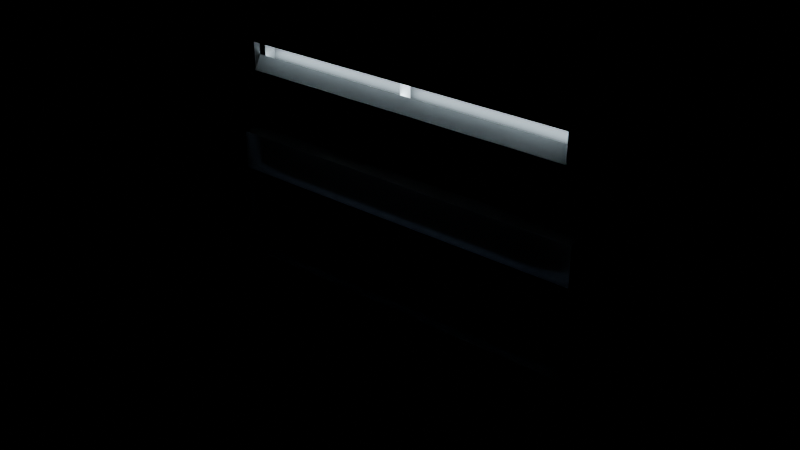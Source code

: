 # Source: corridor_wall_basic.blend  (saved by Blender 4.2.66; exported with 4.5.12 LTS)
import bpy
from mathutils import Matrix  # noqa: F401  (used for matrix-valued properties, if any)

bpy.ops.wm.read_factory_settings(use_empty=True)
scene = bpy.context.scene
scene.name = 'Scene'

# ---- collections
col_wall_basic = bpy.data.collections.new('wall_basic'); scene.collection.children.link(col_wall_basic)

# ---- materials (node trees are filled in below, after node groups)
mat_white_plastic = bpy.data.materials.new('white_plastic')
mat_light = bpy.data.materials.new('light')
mat_metal = bpy.data.materials.new('metal')
mat_concrete = bpy.data.materials.new('concrete')
mat_cushion = bpy.data.materials.new('cushion')

# ---- material node trees
mat_white_plastic.use_nodes = True; mat_white_plastic.node_tree.nodes.clear()
_N = mat_white_plastic.node_tree.nodes; _L = mat_white_plastic.node_tree.links
n0 = _N.new('ShaderNodeBsdfPrincipled'); n0.name = 'Principled BSDF'; n0.location = (10, 300)
n0.inputs[2].default_value = 0.8
n1 = _N.new('ShaderNodeOutputMaterial'); n1.name = 'Material Output'; n1.location = (300, 300)
_L.new(n0.outputs[0], n1.inputs[0])
n1.is_active_output = True
mat_light.use_nodes = True; mat_light.node_tree.nodes.clear()
_N = mat_light.node_tree.nodes; _L = mat_light.node_tree.links
n0 = _N.new('ShaderNodeBsdfPrincipled'); n0.name = 'Principled BSDF'; n0.location = (10, 300)
n0.inputs[0].default_value = (0.0, 0.0, 0.0, 1.0)
n0.inputs[27].default_value = (0.7237, 0.9022, 1.0, 1.0)
n0.inputs[28].default_value = 15.0
n1 = _N.new('ShaderNodeOutputMaterial'); n1.name = 'Material Output'; n1.location = (300, 300)
_L.new(n0.outputs[0], n1.inputs[0])
n1.is_active_output = True
mat_metal.use_nodes = True; mat_metal.node_tree.nodes.clear()
_N = mat_metal.node_tree.nodes; _L = mat_metal.node_tree.links
n0 = _N.new('ShaderNodeBsdfPrincipled'); n0.name = 'Principled BSDF'; n0.location = (10, 300)
n0.inputs[0].default_value = (0.1, 0.1, 0.1, 1.0)
n0.inputs[1].default_value = 1.0
n0.inputs[20].default_value = 0.5
n1 = _N.new('ShaderNodeOutputMaterial'); n1.name = 'Material Output'; n1.location = (300, 300)
_L.new(n0.outputs[0], n1.inputs[0])
n1.is_active_output = True
mat_concrete.use_nodes = True; mat_concrete.node_tree.nodes.clear()
_N = mat_concrete.node_tree.nodes; _L = mat_concrete.node_tree.links
n0 = _N.new('ShaderNodeBsdfPrincipled'); n0.name = 'Principled BSDF'; n0.location = (10, 300)
n0.inputs[0].default_value = (0.03638, 0.03638, 0.03638, 1.0)
n0.inputs[2].default_value = 1.0
n1 = _N.new('ShaderNodeOutputMaterial'); n1.name = 'Material Output'; n1.location = (300, 300)
_L.new(n0.outputs[0], n1.inputs[0])
n1.is_active_output = True
mat_cushion.use_nodes = True; mat_cushion.node_tree.nodes.clear()
_N = mat_cushion.node_tree.nodes; _L = mat_cushion.node_tree.links
n0 = _N.new('ShaderNodeBsdfPrincipled'); n0.name = 'Principled BSDF'; n0.location = (10, 300)
n0.inputs[0].default_value = (0.0, 0.0, 0.0, 1.0)
n0.inputs[2].default_value = 0.1744
n0.inputs[3].default_value = 1.3
n0.inputs[13].default_value = 1.0
n0.inputs[14].default_value = (0.5733, 0.7094, 1.0, 1.0)
n0.inputs[24].default_value = 0.4769
n0.inputs[25].default_value = 0.4897
n1 = _N.new('ShaderNodeOutputMaterial'); n1.name = 'Material Output'; n1.location = (300, 300)
_L.new(n0.outputs[0], n1.inputs[0])
n1.is_active_output = True

# ---- world
world_world = bpy.data.worlds.new('World'); scene.world = world_world
world_world.use_nodes = True; world_world.node_tree.nodes.clear()
_N = world_world.node_tree.nodes; _L = world_world.node_tree.links
n0 = _N.new('ShaderNodeOutputWorld'); n0.name = 'World Output'; n0.location = (300, 300)
n1 = _N.new('ShaderNodeBackground'); n1.name = 'Background'; n1.location = (10, 300)
n1.inputs[0].default_value = (0.0, 0.0, 0.0, 1.0)
_L.new(n1.outputs[0], n0.inputs[0])
n0.is_active_output = True
world_world.color = (0.05088, 0.05088, 0.05088)
world_world.sun_shadow_jitter_overblur = 0.0

# ---- meshes
me_plane_016 = bpy.data.meshes.new('Plane.016')
me_plane_016.from_pydata([(2.0, -2.0, 2.0), (2.0, -2.0, 1.4), (2.0, -2.0, 5.96e-08), (2.0, -2.0, 1.0), (1.192e-07, -2.0, 5.96e-08), (1.788e-07, -2.04, 1.06), (1.788e-07, -2.04, 1.34), (2.0, -2.0, 0.34), (1.4, -2.0, 0.34), (1.4, -2.0, 2.0), (1.4, -2.0, 1.4), (1.34, -2.04, 1.34), (1.34, -2.04, 1.06), (1.4, -2.0, 5.96e-08), (1.4, -2.0, 1.0), (1.34, -2.04, 0.94), (1.34, -2.04, 0.4), (1.192e-07, -2.0, 0.34), (1.192e-07, -2.0, 1.4), (1.192e-07, -2.0, 1.0), (1.788e-07, -2.04, 0.94), (1.788e-07, -2.04, 0.4), (2.0, -2.0, 1.6), (1.4, -2.0, 1.6), (1.192e-07, -2.0, 1.6), (0.0, -2.0, 2.0), (1.7, -2.0, 2.0), (1.6, -2.0, 1.4), (1.6, -2.0, 1.0), (1.6, -2.0, 5.96e-08), (1.6, -2.0, 0.34), (1.6, -2.0, 1.6), (2.0, -1.95, 5.96e-08), (2.0, -1.95, 0.34), (1.7, -1.95, 2.0), (2.0, -1.95, 2.0), (2.0, -1.95, 1.0), (2.0, -1.95, 1.4), (2.0, -1.95, 1.6), (1.7, -1.95, 1.4), (1.7, -1.95, 1.0), (1.7, -1.95, 5.96e-08), (1.7, -1.95, 0.34), (1.7, -1.95, 1.6), (2.0, -2.0, 1.8), (1.4, -2.0, 1.8), (5.96e-08, -2.0, 1.8), (1.6, -2.0, 1.8), (2.0, -1.95, 1.9), (1.7, -1.95, 1.9), (1.4, -1.95, 1.9), (1.4, -1.95, 2.0), (0.0, -1.95, 2.0), (5.96e-08, -1.95, 1.9), (0.0, -1.85, 2.0), (5.96e-08, -1.85, 1.85), (5.96e-08, -1.9, 1.85), (0.0, -1.9, 2.0), (1.24, -2.04, 1.34), (1.24, -2.0, 1.6), (1.24, -2.0, 1.4), (1.24, -2.0, 2.0), (1.24, -2.0, 1.8), (1.24, -1.95, 2.0), (1.24, -1.95, 1.9), (1.2, -1.85, 2.0), (1.2, -1.85, 1.85), (1.24, -1.9, 2.0), (1.24, -1.9, 1.85)], [], [(44, 22, 38, 48), (10, 14, 12, 11), (27, 28, 14, 10), (30, 29, 13, 8), (12, 14, 19, 5), (14, 8, 16, 15), (7, 2, 32, 33), (14, 15, 20, 19), (58, 60, 10, 11), (16, 8, 17, 21), (17, 8, 13, 4), (10, 23, 31, 27), (59, 60, 18, 24), (1, 3, 36, 37), (30, 28, 40, 42), (14, 28, 30, 8), (40, 36, 33, 42), (49, 34, 35, 48), (39, 43, 38, 37), (33, 32, 41, 42), (37, 36, 40, 39), (26, 0, 35, 34), (29, 30, 42, 41), (28, 27, 39, 40), (3, 7, 33, 36), (27, 31, 43, 39), (22, 1, 37, 38), (2, 29, 41, 32), (43, 49, 48, 38), (23, 45, 47, 31), (62, 46, 53, 64), (31, 47, 49, 43), (0, 44, 48, 35), (59, 24, 46, 62), (50, 51, 34, 49), (9, 26, 34, 51), (47, 45, 50, 49), (61, 9, 51, 63), (68, 56, 55, 66), (56, 57, 54, 55), (53, 52, 57, 56), (66, 55, 54, 65), (67, 68, 66, 65), (64, 53, 56, 68), (52, 63, 67, 57), (51, 50, 64, 63), (57, 67, 65, 54), (64, 68, 67, 63), (23, 59, 62, 45), (45, 62, 64, 50), (25, 61, 63, 52), (23, 10, 60, 59), (6, 18, 60, 58)])
me_plane_016.polygons.foreach_set('material_index', [0, 0, 0, 0, 0, 0, 0, 0, 0, 0, 0, 0, 0, 0, 3, 0, 3, 0, 3, 3, 3, 0, 3, 3, 0, 3, 0, 0, 3, 0, 0, 3, 0, 0, 0, 0, 0, 0, 2, 0, 0, 2, 2, 1, 0, 0, 0, 0, 0, 0, 0, 0, 0])
_uv = me_plane_016.uv_layers.new(name='UVMap')
_uv.uv.foreach_set('vector', [0.0, 0.0, 0.0, 0.0, 0.0, 0.0, 0.0, 0.0, 0.0, 0.0, 0.0, 0.0, 0.0, 0.0, 0.0, 0.0, 0.0, 0.0, 0.0, 0.0, 0.0, 0.0, 0.0, 0.0, 0.0, 0.0, 0.0, 0.0, 0.0, 0.0, 0.0, 0.0, 0.0, 0.0, 0.0, 0.0, 0.0, 0.0, 0.0, 0.0, 0.0, 0.0, 0.0, 0.0, 0.0, 0.0, 0.0, 0.0, 0.0, 0.0, 0.0, 0.0, 0.0, 0.0, 0.0, 0.0, 0.0, 0.0, 0.0, 0.0, 0.0, 0.0, 0.0, 0.0, 0.0, 0.0, 0.0, 0.0, 0.0, 0.0, 0.0, 0.0, 0.0, 0.0, 0.0, 0.0, 0.0, 0.0, 0.0, 0.0, 0.0, 0.0, 0.0, 0.0, 0.0, 0.0, 0.0, 0.0, 0.0, 0.0, 0.0, 0.0, 0.0, 0.0, 0.0, 0.0, 0.0, 0.0, 0.0, 0.0, 0.0, 0.0, 0.0, 0.0, 0.0, 0.0, 0.0, 0.0, 0.0, 0.0, 0.0, 0.0, 0.0, 0.0, 0.0, 0.0, 0.0, 0.0, 0.0, 0.0, 0.0, 0.0, 0.0, 0.0, 0.0, 0.0, 0.0, 0.0, 0.0, 0.0, 0.0, 0.0, 0.0, 0.0, 0.0, 0.0, 0.0, 0.0, 0.0, 0.0, 0.0, 0.0, 0.0, 0.0, 0.0, 0.0, 0.0, 0.0, 0.0, 0.0, 0.0, 0.0, 0.0, 0.0, 0.0, 0.0, 0.0, 0.0, 0.0, 0.0, 0.0, 0.0, 0.0, 0.0, 0.0, 0.0, 0.0, 0.0, 0.0, 0.0, 0.0, 0.0, 0.0, 0.0, 0.0, 0.0, 0.0, 0.0, 0.0, 0.0, 0.0, 0.0, 0.0, 0.0, 0.0, 0.0, 0.0, 0.0, 0.0, 0.0, 0.0, 0.0, 0.0, 0.0, 0.0, 0.0, 0.0, 0.0, 0.0, 0.0, 0.0, 0.0, 0.0, 0.0, 0.0, 0.0, 0.0, 0.0, 0.0, 0.0, 0.0, 0.0, 0.0, 0.0, 0.0, 0.0, 0.0, 0.0, 0.0, 0.0, 0.0, 0.0, 0.0, 0.0, 0.0, 0.0, 0.0, 0.0, 0.0, 0.0, 0.0, 0.0, 0.0, 0.0, 0.0, 0.0, 0.0, 0.0, 0.0, 0.0, 0.0, 0.0, 0.0, 0.0, 0.0, 0.0, 0.0, 0.0, 0.0, 0.0, 0.0, 0.0, 0.0, 0.0, 0.0, 0.0, 0.0, 0.0, 0.0, 0.0, 0.0, 0.0, 0.0, 0.0, 0.0, 0.0, 0.0, 0.0, 0.0, 0.0, 0.0, 0.0, 0.0, 0.0, 0.0, 0.0, 0.0, 0.0, 0.0, 0.0, 0.0, 0.0, 0.0, 0.0, 0.0, 0.0, 0.0, 0.0, 0.0, 0.0, 0.0, 0.0, 0.0, 0.0, 0.0, 0.0, 0.0, 0.0, 0.0, 0.0, 0.0, 0.0, 0.0, 0.0, 0.0, 0.0, 0.0, 0.0, 0.0, 0.0, 0.0, 0.0, 0.0, 0.0, 0.0, 0.0, 0.0, 0.0, 0.0, 0.0, 0.0, 0.0, 0.0, 0.0, 0.0, 0.0, 0.0, 0.0, 0.0, 0.0, 0.0, 0.0, 0.0, 0.0, 0.0, 0.0, 0.0, 0.0, 0.0, 0.0, 0.0, 0.0, 0.0, 0.0, 0.0, 0.0, 0.0, 0.0, 0.0, 0.0, 0.0, 0.0, 0.0, 0.0, 0.0, 0.0, 0.0, 0.0, 0.0, 0.0, 0.0, 0.0, 0.0, 0.0, 0.0, 0.0, 0.0, 0.0, 0.0, 0.0, 0.0, 0.0, 0.0, 0.0, 0.0, 0.0, 0.0, 0.0, 0.0, 0.0, 0.0, 0.0, 0.0, 0.0, 0.0, 0.0, 0.0, 0.0, 0.0, 0.0, 0.0, 0.0, 0.0, 0.0, 0.0, 0.0, 0.0, 0.0, 0.0, 0.0, 0.0, 0.0, 0.0, 0.0, 0.0, 0.0, 0.0, 0.0, 0.0, 0.0, 0.0, 0.0, 0.0, 0.0, 0.0, 0.0, 0.0, 0.0, 0.0, 0.0, 0.0, 0.0, 0.0, 0.0])
me_plane_016.materials.append(mat_white_plastic)
me_plane_016.materials.append(mat_light)
me_plane_016.materials.append(mat_metal)
me_plane_016.materials.append(mat_concrete)
me_plane_016.update()
me_plane_017 = bpy.data.meshes.new('Plane.017')
me_plane_017.from_pydata([(1.2, -2.015, 1.0), (1.2, -2.015, 1.4), (1.4, -2.027, 1.3), (1.4, -2.028, 1.2), (1.4, -2.027, 1.1), (1.2, -1.98, 1.1), (1.2, -1.969, 1.2), (1.2, -1.98, 1.3), (1.3, -1.994, 1.3), (1.3, -1.993, 1.2), (1.3, -1.994, 1.1), (1.4, -2.027, 1.0), (1.3, -2.02, 1.0), (1.3, -2.02, 1.4), (1.4, -2.027, 1.4), (1.2, -1.997, 0.46), (1.4, -2.035, 0.46), (1.3, -2.004, 0.46), (1.3, -2.03, 0.36), (1.4, -2.034, 0.36), (1.2, -2.026, 0.36), (1.4, -2.034, 0.96), (1.3, -2.03, 0.96), (1.3, -2.002, 0.56), (1.4, -2.036, 0.56), (1.3, -2.001, 0.66), (1.3, -2.002, 0.76), (1.3, -2.004, 0.86), (1.2, -1.997, 0.86), (1.2, -1.993, 0.76), (1.2, -1.99, 0.66), (1.4, -2.036, 0.66), (1.4, -2.036, 0.76), (1.4, -2.035, 0.86), (1.2, -2.026, 0.96), (1.2, -1.993, 0.56), (0.8, -2.013, 1.0), (0.8, -2.013, 1.4), (1.0, -1.965, 1.3), (1.0, -1.945, 1.2), (1.0, -1.965, 1.1), (1.1, -1.965, 1.3), (1.1, -1.946, 1.2), (1.1, -1.965, 1.1), (0.8, -1.965, 1.1), (0.8, -1.945, 1.2), (0.8, -1.965, 1.3), (0.9, -1.965, 1.3), (0.9, -1.945, 1.2), (0.9, -1.965, 1.1), (1.1, -2.013, 1.0), (1.0, -2.013, 1.0), (0.9, -2.013, 1.0), (0.9, -2.013, 1.4), (1.0, -2.013, 1.4), (1.1, -2.013, 1.4), (0.8, -1.988, 0.46), (1.1, -1.99, 0.46), (1.0, -1.988, 0.46), (0.9, -1.988, 0.46), (0.9, -2.025, 0.36), (1.0, -2.025, 0.36), (1.1, -2.025, 0.36), (0.8, -2.025, 0.36), (1.1, -2.025, 0.96), (1.0, -2.025, 0.96), (0.9, -2.025, 0.96), (0.9, -1.965, 0.56), (1.0, -1.965, 0.56), (1.1, -1.978, 0.56), (0.9, -1.945, 0.66), (0.9, -1.965, 0.76), (0.9, -1.988, 0.86), (0.8, -1.988, 0.86), (0.8, -1.965, 0.76), (0.8, -1.945, 0.66), (1.1, -1.966, 0.66), (1.1, -1.978, 0.76), (1.1, -1.99, 0.86), (1.0, -1.946, 0.66), (1.0, -1.965, 0.76), (1.0, -1.988, 0.86), (0.8, -2.025, 0.96), (0.8, -1.965, 0.56), (0.4, -2.013, 1.0), (0.4, -2.013, 1.4), (0.6, -1.965, 1.3), (0.6, -1.945, 1.2), (0.6, -1.965, 1.1), (0.7, -1.965, 1.3), (0.7, -1.945, 1.2), (0.7, -1.965, 1.1), (0.4, -1.965, 1.1), (0.4, -1.945, 1.2), (0.4, -1.965, 1.3), (0.5, -1.965, 1.3), (0.5, -1.945, 1.2), (0.5, -1.965, 1.1), (0.7, -2.013, 1.0), (0.6, -2.013, 1.0), (0.5, -2.013, 1.0), (0.5, -2.013, 1.4), (0.6, -2.013, 1.4), (0.7, -2.013, 1.4), (0.4, -1.988, 0.46), (0.7, -1.988, 0.46), (0.6, -1.988, 0.46), (0.5, -1.988, 0.46), (0.5, -2.025, 0.36), (0.6, -2.025, 0.36), (0.7, -2.025, 0.36), (0.4, -2.025, 0.36), (0.7, -2.025, 0.96), (0.6, -2.025, 0.96), (0.5, -2.025, 0.96), (0.5, -1.965, 0.56), (0.6, -1.965, 0.56), (0.7, -1.965, 0.56), (0.5, -1.945, 0.66), (0.5, -1.965, 0.76), (0.5, -1.988, 0.86), (0.4, -1.988, 0.86), (0.4, -1.965, 0.76), (0.4, -1.945, 0.66), (0.7, -1.945, 0.66), (0.7, -1.965, 0.76), (0.7, -1.988, 0.86), (0.6, -1.945, 0.66), (0.6, -1.965, 0.76), (0.6, -1.988, 0.86), (0.4, -2.025, 0.96), (0.4, -1.965, 0.56), (-1.788e-07, -2.013, 1.0), (-1.788e-07, -2.013, 1.4), (0.2, -1.965, 1.3), (0.2, -1.945, 1.2), (0.2, -1.965, 1.1), (0.3, -1.965, 1.3), (0.3, -1.945, 1.2), (0.3, -1.965, 1.1), (-1.788e-07, -1.965, 1.1), (-1.788e-07, -1.945, 1.2), (-1.788e-07, -1.965, 1.3), (0.1, -1.965, 1.3), (0.1, -1.945, 1.2), (0.1, -1.965, 1.1), (0.3, -2.013, 1.0), (0.2, -2.013, 1.0), (0.1, -2.013, 1.0), (0.1, -2.013, 1.4), (0.2, -2.013, 1.4), (0.3, -2.013, 1.4), (-1.788e-07, -1.988, 0.46), (0.3, -1.988, 0.46), (0.2, -1.988, 0.46), (0.1, -1.988, 0.46), (0.1, -2.025, 0.36), (0.2, -2.025, 0.36), (0.3, -2.025, 0.36), (-1.788e-07, -2.025, 0.36), (0.3, -2.025, 0.96), (0.2, -2.025, 0.96), (0.1, -2.025, 0.96), (0.1, -1.965, 0.56), (0.2, -1.965, 0.56), (0.3, -1.965, 0.56), (0.1, -1.945, 0.66), (0.1, -1.965, 0.76), (0.1, -1.988, 0.86), (-1.788e-07, -1.988, 0.86), (-1.788e-07, -1.965, 0.76), (-1.788e-07, -1.945, 0.66), (0.3, -1.945, 0.66), (0.3, -1.965, 0.76), (0.3, -1.988, 0.86), (0.2, -1.945, 0.66), (0.2, -1.965, 0.76), (0.2, -1.988, 0.86), (-1.788e-07, -2.025, 0.96), (-1.788e-07, -1.965, 0.56)], [], [(8, 2, 3, 9), (9, 3, 4, 10), (1, 13, 8, 7), (7, 8, 9, 6), (6, 9, 10, 5), (27, 33, 32, 26), (26, 32, 31, 25), (34, 22, 27, 28), (28, 27, 26, 29), (29, 26, 25, 30), (30, 25, 23, 35), (25, 31, 24, 23), (22, 21, 33, 27), (35, 23, 17, 15), (23, 24, 16, 17), (15, 17, 18, 20), (17, 16, 19, 18), (5, 10, 12, 0), (10, 4, 11, 12), (13, 14, 2, 8), (47, 38, 39, 48), (48, 39, 40, 49), (37, 53, 47, 46), (46, 47, 48, 45), (45, 48, 49, 44), (55, 1, 7, 41), (41, 7, 6, 42), (42, 6, 5, 43), (72, 81, 80, 71), (71, 80, 79, 70), (82, 66, 72, 73), (73, 72, 71, 74), (74, 71, 70, 75), (64, 34, 28, 78), (78, 28, 29, 77), (77, 29, 30, 76), (76, 30, 35, 69), (75, 70, 67, 83), (70, 79, 68, 67), (79, 76, 69, 68), (65, 64, 78, 81), (81, 78, 77, 80), (80, 77, 76, 79), (66, 65, 81, 72), (69, 35, 15, 57), (83, 67, 59, 56), (67, 68, 58, 59), (68, 69, 57, 58), (57, 15, 20, 62), (56, 59, 60, 63), (59, 58, 61, 60), (58, 57, 62, 61), (43, 5, 0, 50), (44, 49, 52, 36), (49, 40, 51, 52), (40, 43, 50, 51), (54, 55, 41, 38), (38, 41, 42, 39), (39, 42, 43, 40), (53, 54, 38, 47), (95, 86, 87, 96), (96, 87, 88, 97), (85, 101, 95, 94), (94, 95, 96, 93), (93, 96, 97, 92), (103, 37, 46, 89), (89, 46, 45, 90), (90, 45, 44, 91), (120, 129, 128, 119), (119, 128, 127, 118), (130, 114, 120, 121), (121, 120, 119, 122), (122, 119, 118, 123), (112, 82, 73, 126), (126, 73, 74, 125), (125, 74, 75, 124), (124, 75, 83, 117), (123, 118, 115, 131), (118, 127, 116, 115), (127, 124, 117, 116), (113, 112, 126, 129), (129, 126, 125, 128), (128, 125, 124, 127), (114, 113, 129, 120), (117, 83, 56, 105), (131, 115, 107, 104), (115, 116, 106, 107), (116, 117, 105, 106), (105, 56, 63, 110), (104, 107, 108, 111), (107, 106, 109, 108), (106, 105, 110, 109), (91, 44, 36, 98), (92, 97, 100, 84), (97, 88, 99, 100), (88, 91, 98, 99), (102, 103, 89, 86), (86, 89, 90, 87), (87, 90, 91, 88), (101, 102, 86, 95), (143, 134, 135, 144), (144, 135, 136, 145), (133, 149, 143, 142), (142, 143, 144, 141), (141, 144, 145, 140), (151, 85, 94, 137), (137, 94, 93, 138), (138, 93, 92, 139), (168, 177, 176, 167), (167, 176, 175, 166), (178, 162, 168, 169), (169, 168, 167, 170), (170, 167, 166, 171), (160, 130, 121, 174), (174, 121, 122, 173), (173, 122, 123, 172), (172, 123, 131, 165), (171, 166, 163, 179), (166, 175, 164, 163), (175, 172, 165, 164), (161, 160, 174, 177), (177, 174, 173, 176), (176, 173, 172, 175), (162, 161, 177, 168), (165, 131, 104, 153), (179, 163, 155, 152), (163, 164, 154, 155), (164, 165, 153, 154), (153, 104, 111, 158), (152, 155, 156, 159), (155, 154, 157, 156), (154, 153, 158, 157), (139, 92, 84, 146), (140, 145, 148, 132), (145, 136, 147, 148), (136, 139, 146, 147), (150, 151, 137, 134), (134, 137, 138, 135), (135, 138, 139, 136), (149, 150, 134, 143)])
me_plane_017.polygons.foreach_set('use_smooth', [True] * 140)
_uv = me_plane_017.uv_layers.new(name='UVMap')
_uv.uv.foreach_set('vector', [0.0, 0.0, 0.0, 0.0, 0.0, 0.0, 0.0, 0.0, 0.0, 0.0, 0.0, 0.0, 0.0, 0.0, 0.0, 0.0, 0.0, 0.0, 0.0, 0.0, 0.0, 0.0, 0.0, 0.0, 0.0, 0.0, 0.0, 0.0, 0.0, 0.0, 0.0, 0.0, 0.0, 0.0, 0.0, 0.0, 0.0, 0.0, 0.0, 0.0, 0.0, 0.0, 0.0, 0.0, 0.0, 0.0, 0.0, 0.0, 0.0, 0.0, 0.0, 0.0, 0.0, 0.0, 0.0, 0.0, 0.0, 0.0, 0.0, 0.0, 0.0, 0.0, 0.0, 0.0, 0.0, 0.0, 0.0, 0.0, 0.0, 0.0, 0.0, 0.0, 0.0, 0.0, 0.0, 0.0, 0.0, 0.0, 0.0, 0.0, 0.0, 0.0, 0.0, 0.0, 0.0, 0.0, 0.0, 0.0, 0.0, 0.0, 0.0, 0.0, 0.0, 0.0, 0.0, 0.0, 0.0, 0.0, 0.0, 0.0, 0.0, 0.0, 0.0, 0.0, 0.0, 0.0, 0.0, 0.0, 0.0, 0.0, 0.0, 0.0, 0.0, 0.0, 0.0, 0.0, 0.0, 0.0, 0.0, 0.0, 0.0, 0.0, 0.0, 0.0, 0.0, 0.0, 0.0, 0.0, 0.0, 0.0, 0.0, 0.0, 0.0, 0.0, 0.0, 0.0, 0.0, 0.0, 0.0, 0.0, 0.0, 0.0, 0.0, 0.0, 0.0, 0.0, 0.0, 0.0, 0.0, 0.0, 0.0, 0.0, 0.0, 0.0, 0.0, 0.0, 0.0, 0.0, 0.0, 0.0, 0.0, 0.0, 0.0, 0.0, 0.0, 0.0, 0.0, 0.0, 0.0, 0.0, 0.0, 0.0, 0.0, 0.0, 0.0, 0.0, 0.0, 0.0, 0.0, 0.0, 0.0, 0.0, 0.0, 0.0, 0.0, 0.0, 0.0, 0.0, 0.0, 0.0, 0.0, 0.0, 0.0, 0.0, 0.0, 0.0, 0.0, 0.0, 0.0, 0.0, 0.0, 0.0, 0.0, 0.0, 0.0, 0.0, 0.0, 0.0, 0.0, 0.0, 0.0, 0.0, 0.0, 0.0, 0.0, 0.0, 0.0, 0.0, 0.0, 0.0, 0.0, 0.0, 0.0, 0.0, 0.0, 0.0, 0.0, 0.0, 0.0, 0.0, 0.0, 0.0, 0.0, 0.0, 0.0, 0.0, 0.0, 0.0, 0.0, 0.0, 0.0, 0.0, 0.0, 0.0, 0.0, 0.0, 0.0, 0.0, 0.0, 0.0, 0.0, 0.0, 0.0, 0.0, 0.0, 0.0, 0.0, 0.0, 0.0, 0.0, 0.0, 0.0, 0.0, 0.0, 0.0, 0.0, 0.0, 0.0, 0.0, 0.0, 0.0, 0.0, 0.0, 0.0, 0.0, 0.0, 0.0, 0.0, 0.0, 0.0, 0.0, 0.0, 0.0, 0.0, 0.0, 0.0, 0.0, 0.0, 0.0, 0.0, 0.0, 0.0, 0.0, 0.0, 0.0, 0.0, 0.0, 0.0, 0.0, 0.0, 0.0, 0.0, 0.0, 0.0, 0.0, 0.0, 0.0, 0.0, 0.0, 0.0, 0.0, 0.0, 0.0, 0.0, 0.0, 0.0, 0.0, 0.0, 0.0, 0.0, 0.0, 0.0, 0.0, 0.0, 0.0, 0.0, 0.0, 0.0, 0.0, 0.0, 0.0, 0.0, 0.0, 0.0, 0.0, 0.0, 0.0, 0.0, 0.0, 0.0, 0.0, 0.0, 0.0, 0.0, 0.0, 0.0, 0.0, 0.0, 0.0, 0.0, 0.0, 0.0, 0.0, 0.0, 0.0, 0.0, 0.0, 0.0, 0.0, 0.0, 0.0, 0.0, 0.0, 0.0, 0.0, 0.0, 0.0, 0.0, 0.0, 0.0, 0.0, 0.0, 0.0, 0.0, 0.0, 0.0, 0.0, 0.0, 0.0, 0.0, 0.0, 0.0, 0.0, 0.0, 0.0, 0.0, 0.0, 0.0, 0.0, 0.0, 0.0, 0.0, 0.0, 0.0, 0.0, 0.0, 0.0, 0.0, 0.0, 0.0, 0.0, 0.0, 0.0, 0.0, 0.0, 0.0, 0.0, 0.0, 0.0, 0.0, 0.0, 0.0, 0.0, 0.0, 0.0, 0.0, 0.0, 0.0, 0.0, 0.0, 0.0, 0.0, 0.0, 0.0, 0.0, 0.0, 0.0, 0.0, 0.0, 0.0, 0.0, 0.0, 0.0, 0.0, 0.0, 0.0, 0.0, 0.0, 0.0, 0.0, 0.0, 0.0, 0.0, 0.0, 0.0, 0.0, 0.0, 0.0, 0.0, 0.0, 0.0, 0.0, 0.0, 0.0, 0.0, 0.0, 0.0, 0.0, 0.0, 0.0, 0.0, 0.0, 0.0, 0.0, 0.0, 0.0, 0.0, 0.0, 0.0, 0.0, 0.0, 0.0, 0.0, 0.0, 0.0, 0.0, 0.0, 0.0, 0.0, 0.0, 0.0, 0.0, 0.0, 0.0, 0.0, 0.0, 0.0, 0.0, 0.0, 0.0, 0.0, 0.0, 0.0, 0.0, 0.0, 0.0, 0.0, 0.0, 0.0, 0.0, 0.0, 0.0, 0.0, 0.0, 0.0, 0.0, 0.0, 0.0, 0.0, 0.0, 0.0, 0.0, 0.0, 0.0, 0.0, 0.0, 0.0, 0.0, 0.0, 0.0, 0.0, 0.0, 0.0, 0.0, 0.0, 0.0, 0.0, 0.0, 0.0, 0.0, 0.0, 0.0, 0.0, 0.0, 0.0, 0.0, 0.0, 0.0, 0.0, 0.0, 0.0, 0.0, 0.0, 0.0, 0.0, 0.0, 0.0, 0.0, 0.0, 0.0, 0.0, 0.0, 0.0, 0.0, 0.0, 0.0, 0.0, 0.0, 0.0, 0.0, 0.0, 0.0, 0.0, 0.0, 0.0, 0.0, 0.0, 0.0, 0.0, 0.0, 0.0, 0.0, 0.0, 0.0, 0.0, 0.0, 0.0, 0.0, 0.0, 0.0, 0.0, 0.0, 0.0, 0.0, 0.0, 0.0, 0.0, 0.0, 0.0, 0.0, 0.0, 0.0, 0.0, 0.0, 0.0, 0.0, 0.0, 0.0, 0.0, 0.0, 0.0, 0.0, 0.0, 0.0, 0.0, 0.0, 0.0, 0.0, 0.0, 0.0, 0.0, 0.0, 0.0, 0.0, 0.0, 0.0, 0.0, 0.0, 0.0, 0.0, 0.0, 0.0, 0.0, 0.0, 0.0, 0.0, 0.0, 0.0, 0.0, 0.0, 0.0, 0.0, 0.0, 0.0, 0.0, 0.0, 0.0, 0.0, 0.0, 0.0, 0.0, 0.0, 0.0, 0.0, 0.0, 0.0, 0.0, 0.0, 0.0, 0.0, 0.0, 0.0, 0.0, 0.0, 0.0, 0.0, 0.0, 0.0, 0.0, 0.0, 0.0, 0.0, 0.0, 0.0, 0.0, 0.0, 0.0, 0.0, 0.0, 0.0, 0.0, 0.0, 0.0, 0.0, 0.0, 0.0, 0.0, 0.0, 0.0, 0.0, 0.0, 0.0, 0.0, 0.0, 0.0, 0.0, 0.0, 0.0, 0.0, 0.0, 0.0, 0.0, 0.0, 0.0, 0.0, 0.0, 0.0, 0.0, 0.0, 0.0, 0.0, 0.0, 0.0, 0.0, 0.0, 0.0, 0.0, 0.0, 0.0, 0.0, 0.0, 0.0, 0.0, 0.0, 0.0, 0.0, 0.0, 0.0, 0.0, 0.0, 0.0, 0.0, 0.0, 0.0, 0.0, 0.0, 0.0, 0.0, 0.0, 0.0, 0.0, 0.0, 0.0, 0.0, 0.0, 0.0, 0.0, 0.0, 0.0, 0.0, 0.0, 0.0, 0.0, 0.0, 0.0, 0.0, 0.0, 0.0, 0.0, 0.0, 0.0, 0.0, 0.0, 0.0, 0.0, 0.0, 0.0, 0.0, 0.0, 0.0, 0.0, 0.0, 0.0, 0.0, 0.0, 0.0, 0.0, 0.0, 0.0, 0.0, 0.0, 0.0, 0.0, 0.0, 0.0, 0.0, 0.0, 0.0, 0.0, 0.0, 0.0, 0.0, 0.0, 0.0, 0.0, 0.0, 0.0, 0.0, 0.0, 0.0, 0.0, 0.0, 0.0, 0.0, 0.0, 0.0, 0.0, 0.0, 0.0, 0.0, 0.0, 0.0, 0.0, 0.0, 0.0, 0.0, 0.0, 0.0, 0.0, 0.0, 0.0, 0.0, 0.0, 0.0, 0.0, 0.0, 0.0, 0.0, 0.0, 0.0, 0.0, 0.0, 0.0, 0.0, 0.0, 0.0, 0.0, 0.0, 0.0, 0.0, 0.0, 0.0, 0.0, 0.0, 0.0, 0.0, 0.0, 0.0, 0.0, 0.0, 0.0, 0.0, 0.0, 0.0, 0.0, 0.0, 0.0, 0.0, 0.0, 0.0, 0.0, 0.0, 0.0, 0.0, 0.0, 0.0, 0.0, 0.0, 0.0, 0.0, 0.0, 0.0, 0.0, 0.0, 0.0, 0.0, 0.0, 0.0, 0.0, 0.0, 0.0, 0.0, 0.0, 0.0, 0.0, 0.0, 0.0, 0.0, 0.0, 0.0, 0.0, 0.0, 0.0, 0.0, 0.0, 0.0, 0.0, 0.0, 0.0, 0.0, 0.0, 0.0, 0.0, 0.0, 0.0, 0.0, 0.0, 0.0, 0.0, 0.0, 0.0, 0.0, 0.0, 0.0, 0.0, 0.0, 0.0, 0.0, 0.0, 0.0, 0.0, 0.0, 0.0, 0.0, 0.0, 0.0, 0.0, 0.0, 0.0, 0.0, 0.0, 0.0, 0.0, 0.0, 0.0, 0.0, 0.0, 0.0, 0.0, 0.0, 0.0, 0.0, 0.0, 0.0, 0.0, 0.0, 0.0, 0.0, 0.0, 0.0, 0.0, 0.0, 0.0, 0.0, 0.0, 0.0, 0.0, 0.0, 0.0, 0.0, 0.0, 0.0, 0.0, 0.0, 0.0, 0.0, 0.0, 0.0, 0.0, 0.0, 0.0, 0.0, 0.0, 0.0, 0.0, 0.0, 0.0, 0.0, 0.0, 0.0, 0.0, 0.0, 0.0, 0.0, 0.0, 0.0, 0.0, 0.0, 0.0, 0.0, 0.0, 0.0, 0.0, 0.0, 0.0, 0.0, 0.0, 0.0, 0.0, 0.0, 0.0, 0.0, 0.0, 0.0, 0.0, 0.0, 0.0, 0.0, 0.0, 0.0, 0.0, 0.0, 0.0, 0.0, 0.0, 0.0, 0.0, 0.0, 0.0, 0.0, 0.0, 0.0, 0.0, 0.0, 0.0, 0.0, 0.0, 0.0, 0.0, 0.0, 0.0, 0.0, 0.0, 0.0, 0.0, 0.0, 0.0, 0.0, 0.0, 0.0, 0.0, 0.0, 0.0, 0.0, 0.0, 0.0, 0.0, 0.0, 0.0, 0.0, 0.0, 0.0, 0.0, 0.0, 0.0, 0.0, 0.0, 0.0, 0.0, 0.0, 0.0, 0.0, 0.0, 0.0, 0.0, 0.0, 0.0, 0.0, 0.0, 0.0, 0.0, 0.0, 0.0, 0.0, 0.0, 0.0, 0.0, 0.0, 0.0, 0.0, 0.0, 0.0, 0.0, 0.0, 0.0, 0.0, 0.0, 0.0, 0.0, 0.0, 0.0, 0.0, 0.0, 0.0, 0.0, 0.0, 0.0, 0.0, 0.0, 0.0, 0.0, 0.0, 0.0, 0.0, 0.0, 0.0, 0.0, 0.0, 0.0, 0.0, 0.0, 0.0, 0.0, 0.0, 0.0, 0.0, 0.0, 0.0, 0.0, 0.0, 0.0, 0.0, 0.0, 0.0, 0.0, 0.0, 0.0, 0.0, 0.0, 0.0])
me_plane_017.materials.append(mat_cushion)
me_plane_017.update()
me_plane_021 = bpy.data.meshes.new('Plane.021')
me_plane_021.from_pydata([(1.8, -2.0, 1.6), (1.8, -2.0, 5.96e-08), (1.84, -1.85, 5.96e-08), (1.84, -1.85, 1.65), (1.8, -1.9, 5.96e-08), (1.8, -1.9, 1.6), (1.8, -2.0, 2.0), (1.84, -1.85, 2.0), (1.8, -1.9, 2.0), (1.24, -1.9, 1.8), (1.28, -1.85, 1.85), (1.24, -2.0, 1.8), (1.24, -1.9, 2.0), (1.28, -1.85, 2.0), (1.24, -2.0, 2.0), (2.0, -1.85, 5.96e-08), (2.0, -1.85, 1.65), (2.0, -1.85, 2.0)], [], [(5, 4, 1, 0), (5, 3, 2, 4), (3, 10, 13, 7), (5, 9, 10, 3), (11, 14, 12, 9), (9, 12, 13, 10), (7, 13, 12, 8), (0, 11, 9, 5), (8, 12, 14, 6), (7, 17, 16, 3), (3, 16, 15, 2)])
_uv = me_plane_021.uv_layers.new(name='UVMap')
_uv.uv.foreach_set('vector', [0.0, 0.0, 0.0, 0.0, 0.0, 0.0, 0.0, 0.0, 0.0, 0.0, 0.0, 0.0, 0.0, 0.0, 0.0, 0.0, 0.0, 0.0, 0.0, 0.0, 0.0, 0.0, 0.0, 0.0, 0.0, 0.0, 0.0, 0.0, 0.0, 0.0, 0.0, 0.0, 0.0, 0.0, 0.0, 0.0, 0.0, 0.0, 0.0, 0.0, 0.0, 0.0, 0.0, 0.0, 0.0, 0.0, 0.0, 0.0, 0.0, 0.0, 0.0, 0.0, 0.0, 0.0, 0.0, 0.0, 0.0, 0.0, 0.0, 0.0, 0.0, 0.0, 0.0, 0.0, 0.0, 0.0, 0.0, 0.0, 0.0, 0.0, 0.0, 0.0, 0.0, 0.0, 0.0, 0.0, 0.0, 0.0, 0.0, 0.0, 0.0, 0.0, 0.0, 0.0, 0.0, 0.0, 0.0, 0.0])
me_plane_021.materials.append(mat_metal)
me_plane_021.update()

# ---- objects
ob_wall_base = bpy.data.objects.new('wall_base', me_plane_016)
ob_wall_base_001 = bpy.data.objects.new('wall_base.001', me_plane_017)
ob_wall_base_002 = bpy.data.objects.new('wall_base.002', me_plane_021)

# ---- transforms, parenting, visibility, modifiers, constraints
ob_wall_base.location = (0.0, 0.0, 0.0)
_m = ob_wall_base.modifiers.new('Mirror', 'MIRROR')
ob_wall_base_001.location = (0.0, 0.0, 0.0)
_m = ob_wall_base_001.modifiers.new('Mirror', 'MIRROR')
_m = ob_wall_base_001.modifiers.new('Displace', 'DISPLACE')
_m.strength = 0.1
ob_wall_base_002.location = (0.0, 0.0, 0.0)
_m = ob_wall_base_002.modifiers.new('Mirror', 'MIRROR')

# ---- collection membership
col_wall_basic.objects.link(ob_wall_base)
col_wall_basic.objects.link(ob_wall_base_001)
col_wall_basic.objects.link(ob_wall_base_002)

# ---- scene / render settings (as saved in the file)
scene.frame_start = 0; scene.frame_end = 119; scene.frame_set(0)
scene.render.engine = 'CYCLES'
scene.render.image_settings.color_mode = 'RGB'
scene.render.image_settings.color_depth = '16'
scene.render.image_settings.compression = 0
scene.render.image_settings.exr_codec = 'DWAA'
scene.render.fps = 30
scene.render.use_motion_blur = True
scene.render.use_border = True
scene.render.simplify_child_particles = 0.1586
scene.render.simplify_volumes = 0.1013
scene.render.compositor_device = 'GPU'
scene.cycles.use_denoising = False
scene.cycles.samples = 16
scene.cycles.adaptive_threshold = 0.5
bpy.context.view_layer.update()

# ---- added for rendering (the .blend has no active camera): camera
cam_auto = bpy.data.cameras.new('AutoCamera')
cam_auto.lens = 50.0
cam_auto.sensor_width = 36.0
cam_auto.clip_end = 1000.0
ob_auto_camera = bpy.data.objects.new('AutoCamera', cam_auto)
scene.collection.objects.link(ob_auto_camera)
ob_auto_camera.location = (4.14188, -6.92044, 4.31351)
ob_auto_camera.rotation_euler = (1.09748, -7.21219e-08, 0.694738)
scene.camera = ob_auto_camera
bpy.context.view_layer.update()
